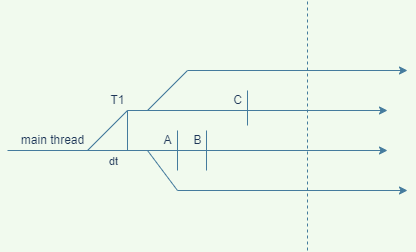

The diagram above was exported from draw.io. Its source (the exported page's mxGraphModel, read from the mxfile embedded in the PNG):
<mxGraphModel dx="739" dy="376" grid="1" gridSize="10" guides="1" tooltips="1" connect="1" arrows="1" fold="1" page="1" pageScale="1" pageWidth="827" pageHeight="1169" background="#F1FAEE" math="0" shadow="0">
  <root>
    <mxCell id="0" />
    <mxCell id="1" parent="0" />
    <mxCell id="2" value="" style="endArrow=classic;html=1;rounded=0;labelBackgroundColor=#F1FAEE;strokeColor=#457B9D;fontColor=#1D3557;" edge="1" parent="1">
      <mxGeometry width="50" height="50" relative="1" as="geometry">
        <mxPoint x="200" y="210" as="sourcePoint" />
        <mxPoint x="580" y="210" as="targetPoint" />
      </mxGeometry>
    </mxCell>
    <mxCell id="20" value="dt" style="edgeLabel;html=1;align=center;verticalAlign=middle;resizable=0;points=[];labelBackgroundColor=#F1FAEE;fontColor=#1D3557;" vertex="1" connectable="0" parent="2">
      <mxGeometry x="-0.4474" y="-10" relative="1" as="geometry">
        <mxPoint as="offset" />
      </mxGeometry>
    </mxCell>
    <mxCell id="3" value="main thread" style="text;html=1;align=center;verticalAlign=middle;resizable=0;points=[];autosize=1;strokeColor=none;fillColor=none;fontColor=#1D3557;" vertex="1" parent="1">
      <mxGeometry x="200" y="185" width="90" height="30" as="geometry" />
    </mxCell>
    <mxCell id="4" value="" style="endArrow=classic;html=1;rounded=0;labelBackgroundColor=#F1FAEE;strokeColor=#457B9D;fontColor=#1D3557;" edge="1" parent="1">
      <mxGeometry width="50" height="50" relative="1" as="geometry">
        <mxPoint x="320" y="170" as="sourcePoint" />
        <mxPoint x="580" y="170" as="targetPoint" />
      </mxGeometry>
    </mxCell>
    <mxCell id="18" value="" style="endArrow=none;html=1;rounded=0;labelBackgroundColor=#F1FAEE;strokeColor=#457B9D;fontColor=#1D3557;" edge="1" parent="1">
      <mxGeometry width="50" height="50" relative="1" as="geometry">
        <mxPoint x="280" y="210" as="sourcePoint" />
        <mxPoint x="320" y="170" as="targetPoint" />
      </mxGeometry>
    </mxCell>
    <mxCell id="19" value="" style="endArrow=none;html=1;rounded=0;labelBackgroundColor=#F1FAEE;strokeColor=#457B9D;fontColor=#1D3557;" edge="1" parent="1">
      <mxGeometry width="50" height="50" relative="1" as="geometry">
        <mxPoint x="320" y="210" as="sourcePoint" />
        <mxPoint x="320" y="170" as="targetPoint" />
      </mxGeometry>
    </mxCell>
    <mxCell id="21" value="" style="endArrow=classic;html=1;rounded=0;labelBackgroundColor=#F1FAEE;strokeColor=#457B9D;fontColor=#1D3557;" edge="1" parent="1">
      <mxGeometry width="50" height="50" relative="1" as="geometry">
        <mxPoint x="380" y="130" as="sourcePoint" />
        <mxPoint x="600" y="130" as="targetPoint" />
      </mxGeometry>
    </mxCell>
    <mxCell id="22" value="" style="endArrow=classic;html=1;rounded=0;labelBackgroundColor=#F1FAEE;strokeColor=#457B9D;fontColor=#1D3557;" edge="1" parent="1">
      <mxGeometry width="50" height="50" relative="1" as="geometry">
        <mxPoint x="370" y="250" as="sourcePoint" />
        <mxPoint x="600" y="250" as="targetPoint" />
      </mxGeometry>
    </mxCell>
    <mxCell id="23" value="" style="endArrow=none;html=1;rounded=0;labelBackgroundColor=#F1FAEE;strokeColor=#457B9D;fontColor=#1D3557;" edge="1" parent="1">
      <mxGeometry width="50" height="50" relative="1" as="geometry">
        <mxPoint x="340" y="170" as="sourcePoint" />
        <mxPoint x="380" y="130" as="targetPoint" />
      </mxGeometry>
    </mxCell>
    <mxCell id="24" value="" style="endArrow=none;html=1;rounded=0;labelBackgroundColor=#F1FAEE;strokeColor=#457B9D;fontColor=#1D3557;" edge="1" parent="1">
      <mxGeometry width="50" height="50" relative="1" as="geometry">
        <mxPoint x="340" y="210" as="sourcePoint" />
        <mxPoint x="370" y="250" as="targetPoint" />
      </mxGeometry>
    </mxCell>
    <mxCell id="25" value="" style="endArrow=none;dashed=1;html=1;rounded=0;labelBackgroundColor=#F1FAEE;strokeColor=#457B9D;fontColor=#1D3557;" edge="1" parent="1">
      <mxGeometry width="50" height="50" relative="1" as="geometry">
        <mxPoint x="500" y="310" as="sourcePoint" />
        <mxPoint x="500" y="60" as="targetPoint" />
      </mxGeometry>
    </mxCell>
    <mxCell id="27" value="" style="endArrow=none;html=1;rounded=0;strokeColor=#457B9D;fontColor=#1D3557;fillColor=#A8DADC;" edge="1" parent="1">
      <mxGeometry width="50" height="50" relative="1" as="geometry">
        <mxPoint x="370" y="230" as="sourcePoint" />
        <mxPoint x="370" y="190" as="targetPoint" />
      </mxGeometry>
    </mxCell>
    <mxCell id="28" value="" style="endArrow=none;html=1;rounded=0;strokeColor=#457B9D;fontColor=#1D3557;fillColor=#A8DADC;" edge="1" parent="1">
      <mxGeometry width="50" height="50" relative="1" as="geometry">
        <mxPoint x="399" y="230" as="sourcePoint" />
        <mxPoint x="399" y="190" as="targetPoint" />
      </mxGeometry>
    </mxCell>
    <mxCell id="29" value="" style="endArrow=none;html=1;rounded=0;strokeColor=#457B9D;fontColor=#1D3557;fillColor=#A8DADC;" edge="1" parent="1">
      <mxGeometry width="50" height="50" relative="1" as="geometry">
        <mxPoint x="440" y="185" as="sourcePoint" />
        <mxPoint x="440" y="150" as="targetPoint" />
      </mxGeometry>
    </mxCell>
    <mxCell id="30" value="A" style="text;html=1;align=center;verticalAlign=middle;resizable=0;points=[];autosize=1;strokeColor=none;fillColor=none;fontColor=#1D3557;" vertex="1" parent="1">
      <mxGeometry x="345" y="185" width="30" height="30" as="geometry" />
    </mxCell>
    <mxCell id="31" value="B" style="text;html=1;align=center;verticalAlign=middle;resizable=0;points=[];autosize=1;strokeColor=none;fillColor=none;fontColor=#1D3557;rotation=0;" vertex="1" parent="1">
      <mxGeometry x="375" y="185" width="30" height="30" as="geometry" />
    </mxCell>
    <mxCell id="32" value="C" style="text;html=1;align=center;verticalAlign=middle;resizable=0;points=[];autosize=1;strokeColor=none;fillColor=none;fontColor=#1D3557;" vertex="1" parent="1">
      <mxGeometry x="415" y="145" width="30" height="30" as="geometry" />
    </mxCell>
    <mxCell id="33" value="T1" style="text;html=1;align=center;verticalAlign=middle;resizable=0;points=[];autosize=1;strokeColor=none;fillColor=none;fontColor=#1D3557;" vertex="1" parent="1">
      <mxGeometry x="290" y="145" width="40" height="30" as="geometry" />
    </mxCell>
  </root>
</mxGraphModel>